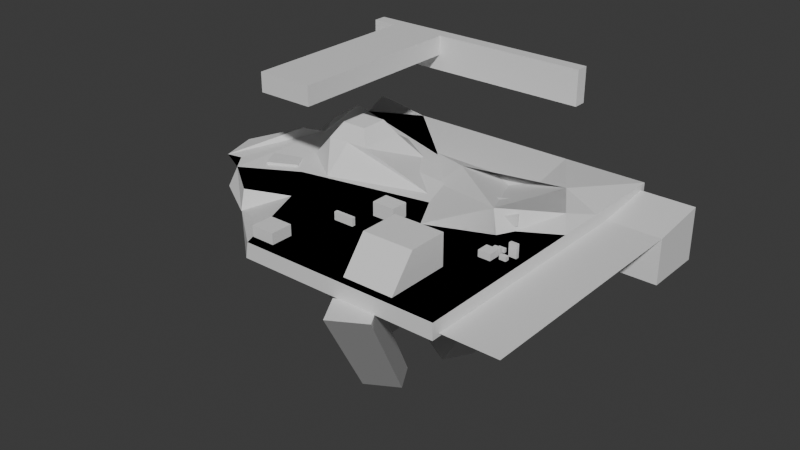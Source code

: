 # Source: Structure1.blend  (saved by Blender 4.5.90; exported with 4.5.12 LTS)
import bpy
from mathutils import Matrix  # noqa: F401  (used for matrix-valued properties, if any)

bpy.ops.wm.read_factory_settings(use_empty=True)
scene = bpy.context.scene
scene.name = 'Scene'

# ---- collections
col_collection = bpy.data.collections.new('Collection'); scene.collection.children.link(col_collection)

# ---- materials (node trees are filled in below, after node groups)
mat_material = bpy.data.materials.new('Material')
mat_material.alpha_threshold = 0.0
mat_material.roughness = 0.5
mat_material.line_color = (0.0, 0.0, 0.0, 1.0)

# ---- material node trees
mat_material.use_nodes = True; mat_material.node_tree.nodes.clear()
_N = mat_material.node_tree.nodes; _L = mat_material.node_tree.links
n0 = _N.new('ShaderNodeOutputMaterial'); n0.name = 'Material Output'; n0.location = (200, 100)
n1 = _N.new('ShaderNodeBsdfPrincipled'); n1.name = 'Principled BSDF'; n1.location = (-200, 100)
n1.inputs[3].default_value = 1.45
_L.new(n1.outputs[0], n0.inputs[0])
n0.is_active_output = True

# ---- world
world_world = bpy.data.worlds.new('World'); scene.world = world_world
world_world.use_nodes = True; world_world.node_tree.nodes.clear()
_N = world_world.node_tree.nodes; _L = world_world.node_tree.links
n0 = _N.new('ShaderNodeOutputWorld'); n0.name = 'World Output'; n0.location = (200, 100)
n1 = _N.new('ShaderNodeBackground'); n1.name = 'Background'; n1.location = (-200, 100)
n1.inputs[0].default_value = (0.05088, 0.05088, 0.05088, 1.0)
_L.new(n1.outputs[0], n0.inputs[0])
n0.is_active_output = True
world_world.color = (0.05088, 0.05088, 0.05088)
world_world.sun_shadow_jitter_overblur = 0.0

# ---- meshes
me_cube = bpy.data.meshes.new('Cube')
me_cube.from_pydata([(1.0, 1.0, 1.0), (1.0, 1.0, -1.0), (1.0, -1.0, 1.0), (1.0, -1.0, -1.0), (-1.0, 0.9792, 2.265), (-0.8573, 0.9169, -1.0), (0.3949, -0.95, 1.0), (0.3949, -0.7952, 4.932), (0.3949, -0.5498, 1.0), (0.3949, -0.5498, 4.932), (0.7099, -0.95, 1.0), (0.7099, -0.7952, 4.932), (0.7099, -0.5498, 1.0), (0.7099, -0.5498, 4.932), (1.0, 0.5742, -6.48), (1.349, 0.5742, -6.48), (1.0, 0.5742, -0.6384), (1.349, 0.5742, -0.6384), (1.0, 0.9614, -6.48), (1.349, 0.9614, -6.48), (1.0, 0.9614, 0.2813), (1.349, 0.9614, 0.2813), (1.211, 0.5742, -3.563), (1.211, -0.5475, -3.563), (0.8574, 0.5742, -3.563), (0.8574, -0.5475, -3.563), (1.349, 0.5742, -0.6384), (1.349, -0.95, -0.6384), (0.8574, 0.5742, -0.6384), (0.8574, -0.95, -0.6384), (-0.8594, 0.7523, 10.17), (-0.8594, 0.7523, 14.58), (-0.8594, 0.8351, 10.17), (-0.8594, 0.8351, 14.58), (0.6458, 0.7523, 10.17), (0.6458, 0.7523, 14.58), (0.6458, 0.8351, 10.17), (0.6458, 0.8351, 14.58), (-0.699, 0.7523, 14.58), (-0.699, 0.7523, 12.16), (-0.699, -0.4076, 14.58), (-0.699, -0.4076, 12.16), (-0.3399, 0.7523, 14.58), (-0.3399, 0.7523, 12.16), (-0.3399, -0.4076, 14.58), (-0.3399, -0.4076, 12.16), (-1.0, -0.4443, -1.0), (-1.0, -0.3695, 1.0), (-0.2408, -1.0, 1.0), (-0.2577, -1.0, -1.0), (-0.7392, -0.5588, 1.0), (-0.4615, -0.4529, 1.0), (-0.6925, -0.6284, -1.0), (-0.6928, -0.6318, -1.0), (-0.7684, 0.06047, 1.0), (-0.7693, 0.3529, 1.0), (0.1462, 0.06047, 1.0), (-0.2117, 0.4565, 1.0), (-0.5704, 0.1181, 6.04), (-0.628, 0.06047, 4.16), (-0.5704, 0.2953, 6.04), (-0.628, 0.3529, 4.16), (-0.4047, 0.1181, 6.04), (-0.3471, 0.06047, 4.16), (-0.4047, 0.2953, 6.04), (-0.3471, 0.3529, 4.16), (-0.4875, 0.6291, 1.0), (-0.4875, -0.1234, 1.0), (-0.4875, 0.2953, 6.04), (-0.4875, 0.3529, 4.16), (-0.4875, 0.1181, 6.04), (-0.4875, 0.06047, 4.16), (-0.3782, -0.6592, 1.0), (0.4601, 1.0, 1.0), (1.0, 0.1385, 1.0), (0.769, 0.004784, 1.0), (0.665, -0.05538, 3.584), (0.3245, -0.2525, 1.0), (1.0, 0.4553, 1.0), (0.7501, 0.5373, 2.139), (0.9107, 0.2811, 1.928), (0.06799, 0.224, 1.0), (0.1387, 0.364, 2.606), (0.3008, 0.6848, -0.1299), (1.0, -0.3223, 1.0), (-0.6594, 1.0, 1.0), (-0.2004, 0.5679, 1.0), (0.7169, -0.09672, 1.0), (-0.4163, 0.4097, -1.0), (-0.4163, 0.4097, -4.804), (-0.4163, 0.7387, -1.0), (-0.4163, 0.7387, -4.804), (-0.7531, 0.4097, -1.0), (-0.7531, 0.4097, -4.804), (-0.7531, 0.7387, -1.0), (-0.7531, 0.7387, -4.804), (-0.1398, -0.32, -1.0), (-0.1398, -0.32, -3.607), (-0.1398, -0.1531, -1.0), (-0.1398, -0.1531, -3.607), (-0.3499, -0.32, -1.0), (-0.3499, -0.32, -3.607), (-0.3499, -0.1531, -1.0), (-0.3499, -0.1531, -3.607), (-0.1853, 0.1791, -20.68), (-0.3931, 0.1791, -20.68), (-1.066, 0.1791, -1.0), (-1.273, 0.1791, -1.0), (-0.1853, -0.05581, -20.68), (-0.3931, -0.05581, -20.68), (-1.066, -0.05581, -1.0), (-1.273, -0.05581, -1.0), (0.0783, -0.7473, -1.0), (0.0783, -0.7473, -2.723), (0.0783, -0.6114, -1.0), (0.0783, -0.6114, -2.723), (-0.1523, -0.7473, -1.0), (-0.1523, -0.7473, -2.723), (-0.1523, -0.6114, -1.0), (-0.1523, -0.6114, -2.723), (0.1629, -0.7872, -1.0), (0.1629, -0.7872, -2.057), (0.1629, -0.7426, -1.0), (0.1629, -0.7426, -2.057), (0.09407, -0.7872, -1.0), (0.09407, -0.7872, -2.057), (0.09407, -0.7426, -1.0), (0.09407, -0.7426, -2.057), (0.04577, -0.7473, -1.866), (0.04577, -0.7818, -1.866), (-0.04734, -0.7473, -1.866), (-0.04734, -0.7818, -1.866), (0.04577, -0.7473, -0.2516), (0.04577, -0.7818, -0.2516), (-0.04734, -0.7473, -0.2516), (-0.04734, -0.7818, -0.2516), (-0.1523, -0.5741, -1.81), (-0.2934, -0.5741, -1.81), (-0.1523, -0.5741, 0.1522), (-0.2934, -0.5741, 0.1522), (-0.1523, -0.7154, -1.81), (-0.2934, -0.7154, -1.81), (-0.1523, -0.7154, 0.1522), (-0.2934, -0.7154, 0.1522), (0.1356, -0.2607, -1.0), (0.1356, -0.2607, -1.733), (0.1356, -0.1521, -1.0), (0.1356, -0.1521, -1.733), (0.02679, -0.2607, -1.0), (0.02679, -0.2607, -1.733), (0.02679, -0.1521, -1.0), (0.02679, -0.1521, -1.733), (0.7512, -0.06658, -1.0), (0.7512, -0.06658, -3.052), (0.7512, 0.2117, -1.0), (0.7512, 0.2117, -3.052), (0.5273, -0.06658, -1.0), (0.5273, -0.06658, -3.052), (0.5273, 0.2117, -1.0), (0.5273, 0.2117, -3.052), (-0.06247, -0.2501, -20.68), (0.04139, -0.43, -20.68), (0.3777, -1.012, -1.0), (0.4816, -1.192, -1.0), (0.141, -0.1326, -20.68), (0.2449, -0.3125, -20.68), (0.5812, -0.895, -1.0), (0.685, -1.075, -1.0), (0.2478, 0.07094, -20.68), (0.3517, 0.2508, -20.68), (0.688, 0.8334, -1.0), (0.7918, 1.013, -1.0), (0.04434, 0.1884, -20.68), (0.1482, 0.3683, -20.68), (0.4845, 0.9508, -1.0), (0.5884, 1.131, -1.0), (-1.0, 0.8195, -1.0), (-1.169, 0.6039, -1.0), (-1.144, 0.447, -1.0), (-1.254, 0.3756, -1.0), (-1.358, 0.09728, -1.0), (-1.334, -0.08326, -1.0), (-1.0, -0.2638, -1.0), (-1.184, -0.2759, 1.0), (-1.26, -0.02714, 1.0), (-1.0, 0.2038, 2.473), (-0.9167, 0.3152, 1.727), (-1.0, 0.4864, 2.051), (-1.0, 0.7173, 2.473), (-1.0, 0.8288, 1.0), (-0.7885, -0.01074, -1.73), (-0.711, -0.1503, -1.608), (-0.958, -0.1047, -1.648), (-0.8804, -0.2443, -1.525), (-0.7885, -0.004308, 1.2), (-0.711, -0.1438, 1.322), (-0.958, -0.0983, 1.282), (-0.8804, -0.2378, 1.405), (-0.2619, -0.9373, 1.0), (-0.2619, -0.9373, 2.369), (-0.2619, -0.8002, 1.0), (-0.2619, -0.8002, 2.369), (-0.1149, -0.9373, 1.0), (-0.1149, -0.9373, 2.369), (-0.1149, -0.8002, 1.0), (-0.1149, -0.8002, 2.369), (-0.06551, -0.5154, 1.0), (-0.06551, -0.5154, 2.021), (-0.06551, -0.4928, 1.0), (-0.06551, -0.4928, 2.021), (0.06476, -0.5154, 1.0), (0.06476, -0.5154, 2.021), (0.06476, -0.4928, 1.0), (0.06476, -0.4928, 2.021), (0.06375, -0.3425, 1.0), (0.06375, -0.3425, 2.728), (0.06375, -0.2344, 1.0), (0.06375, -0.2344, 2.728), (0.2082, -0.3425, 1.0), (0.2082, -0.3425, 2.728), (0.2082, -0.2344, 1.0), (0.2082, -0.2344, 2.728), (0.5413, -0.1109, 1.57), (0.7769, 0.01594, 1.529), (0.5417, -0.1109, 2.698), (0.7774, 0.01594, 2.657), (0.4392, 0.07861, 1.588), (0.6749, 0.2055, 1.547), (0.4397, 0.07861, 2.716), (0.6754, 0.2055, 2.675), (0.7832, -0.353, 1.0), (0.7832, -0.353, 1.817), (0.7832, -0.2789, 1.0), (0.7832, -0.2789, 1.817), (0.8607, -0.353, 1.0), (0.8607, -0.353, 1.817), (0.8607, -0.2789, 1.0), (0.8607, -0.2789, 1.817), (0.823, -0.2362, 1.0), (0.823, -0.2362, 1.468), (0.823, -0.2183, 1.0), (0.823, -0.2183, 1.468), (0.8671, -0.2362, 1.0), (0.8671, -0.2362, 1.468), (0.8671, -0.2183, 1.0), (0.8671, -0.2183, 1.468), (0.8147, -0.2669, 1.0), (0.8147, -0.2669, 1.715), (0.8147, -0.2466, 1.0), (0.8147, -0.2466, 1.715), (0.859, -0.2669, 1.0), (0.859, -0.2669, 1.715), (0.859, -0.2466, 1.0), (0.859, -0.2466, 1.715), (0.8832, -0.3076, 1.0), (0.8832, -0.3076, 1.496), (0.8832, -0.2813, 1.0), (0.8832, -0.2813, 1.496), (0.9254, -0.3076, 1.0), (0.9254, -0.3076, 1.496), (0.9254, -0.2813, 1.0), (0.9254, -0.2813, 1.496), (0.9011, -0.2499, 1.0), (0.9011, -0.2499, 2.628), (0.9011, -0.2286, 1.0), (0.9011, -0.2286, 2.628), (0.9503, -0.2499, 1.0), (0.9503, -0.2499, 2.628), (0.9503, -0.2286, 1.0), (0.9503, -0.2286, 2.628), (-0.5691, -0.4103, -1.0), (-0.5691, -0.4103, -1.492), (-0.5691, -0.3253, -1.0), (-0.5691, -0.3253, -1.492), (-0.7005, -0.4103, -1.0), (-0.7005, -0.4103, -1.492), (-0.7005, -0.3253, -1.0), (-0.7005, -0.3253, -1.492), (-0.1445, 0.3489, -1.0), (-0.1445, 0.3489, -2.253), (-0.1445, 0.368, -1.0), (-0.1445, 0.368, -2.253), (-0.1926, 0.3489, -1.0), (-0.1926, 0.3489, -2.253), (-0.1926, 0.368, -1.0), (-0.1926, 0.368, -2.253), (0.04459, 0.4103, -1.0), (0.04459, 0.4103, -4.431), (0.04459, 0.4789, -1.0), (0.04459, 0.4789, -4.431), (0.02929, 0.4103, -1.0), (0.02929, 0.4103, -4.431), (0.02929, 0.4789, -1.0), (0.02929, 0.4789, -4.431), (0.3153, 0.4532, -1.0), (0.3153, 0.4532, -1.865), (0.3153, 0.5352, -1.0), (0.3153, 0.5352, -1.865), (0.2219, 0.4532, -1.0), (0.2219, 0.4532, -1.865), (0.2219, 0.5352, -1.0), (0.2219, 0.5352, -1.865), (0.007588, 0.5716, -1.0), (0.007588, 0.5716, -2.5), (0.007588, 0.6267, -1.0), (0.007588, 0.6267, -2.5), (-0.005484, 0.5716, -1.0), (-0.005484, 0.5716, -2.5), (-0.005484, 0.6267, -1.0), (-0.005484, 0.6267, -2.5), (-0.1982, 0.6155, -1.0), (-0.1982, 0.6155, -2.888), (-0.1982, 0.7115, -1.0), (-0.1982, 0.7115, -2.888), (-0.3037, 0.6155, -1.0), (-0.3037, 0.6155, -2.888), (-0.3037, 0.7115, -1.0), (-0.3037, 0.7115, -2.888)], [], [(0, 73, 79, 78), (3, 2, 48, 49), (52, 51, 50, 53), (5, 1, 3, 49, 52, 53, 46, 182, 181, 180, 179, 178, 177, 176), (1, 0, 78, 74, 84, 2, 3), (5, 4, 85, 73, 0, 1), (6, 7, 9, 8), (8, 9, 13, 12), (12, 13, 11, 10), (10, 11, 7, 6), (8, 12, 10, 6), (13, 9, 7, 11), (14, 15, 17, 16), (16, 17, 21, 20), (20, 21, 19, 18), (18, 19, 15, 14), (16, 20, 18, 14), (21, 17, 15, 19), (22, 23, 25, 24), (24, 25, 29, 28), (28, 29, 27, 26), (26, 27, 23, 22), (24, 28, 26, 22), (29, 25, 23, 27), (30, 31, 33, 32), (32, 33, 37, 36), (36, 37, 35, 34), (34, 35, 31, 30), (32, 36, 34, 30), (37, 33, 31, 35), (38, 39, 41, 40), (40, 41, 45, 44), (44, 45, 43, 42), (42, 43, 39, 38), (40, 44, 42, 38), (45, 41, 39, 43), (52, 49, 48), (53, 50, 47, 46), (189, 4, 5), (48, 72, 51, 52), (66, 57, 56, 67), (58, 60, 61, 59), (68, 64, 65, 69), (64, 62, 63, 65), (70, 58, 59, 71), (67, 71, 59, 54), (54, 59, 61, 55), (68, 60, 58, 70), (66, 69, 65, 57), (57, 65, 63, 56), (55, 61, 69, 66), (64, 68, 70, 62), (56, 63, 71, 67), (62, 70, 71, 63), (60, 68, 69, 61), (55, 66, 67, 54), (74, 75, 87, 84), (72, 77, 81), (72, 81, 86, 85, 4, 189, 188, 187, 186, 185, 184, 183, 47, 50, 51), (81, 77, 76, 82), (82, 76, 75, 80, 79, 83), (83, 79, 73), (80, 75, 74), (85, 83, 73), (83, 85, 86, 82), (82, 86, 81), (84, 87, 76, 77, 72, 48, 2), (76, 87, 75), (78, 80, 74), (80, 78, 79), (88, 89, 91, 90), (90, 91, 95, 94), (94, 95, 93, 92), (92, 93, 89, 88), (90, 94, 92, 88), (95, 91, 89, 93), (96, 97, 99, 98), (98, 99, 103, 102), (102, 103, 101, 100), (100, 101, 97, 96), (98, 102, 100, 96), (103, 99, 97, 101), (105, 104, 108, 109), (106, 107, 111, 110), (111, 109, 108, 110), (107, 105, 109, 111), (110, 108, 104, 106), (106, 104, 105, 107), (112, 113, 115, 114), (114, 115, 119, 118), (118, 119, 117, 116), (116, 117, 113, 112), (114, 118, 116, 112), (119, 115, 113, 117), (120, 121, 123, 122), (122, 123, 127, 126), (126, 127, 125, 124), (124, 125, 121, 120), (122, 126, 124, 120), (127, 123, 121, 125), (128, 129, 131, 130), (130, 131, 135, 134), (134, 135, 133, 132), (132, 133, 129, 128), (130, 134, 132, 128), (135, 131, 129, 133), (136, 137, 139, 138), (138, 139, 143, 142), (142, 143, 141, 140), (140, 141, 137, 136), (138, 142, 140, 136), (143, 139, 137, 141), (144, 145, 147, 146), (146, 147, 151, 150), (150, 151, 149, 148), (148, 149, 145, 144), (146, 150, 148, 144), (151, 147, 145, 149), (152, 153, 155, 154), (154, 155, 159, 158), (158, 159, 157, 156), (156, 157, 153, 152), (154, 158, 156, 152), (159, 155, 153, 157), (161, 160, 164, 165), (162, 163, 167, 166), (167, 165, 164, 166), (163, 161, 165, 167), (166, 164, 160, 162), (162, 160, 161, 163), (169, 168, 172, 173), (170, 171, 175, 174), (175, 173, 172, 174), (171, 169, 173, 175), (174, 172, 168, 170), (170, 168, 169, 171), (176, 188, 189), (177, 188, 176), (177, 187, 188), (178, 187, 177), (178, 186, 187), (179, 186, 178), (179, 185, 186), (180, 185, 179), (180, 184, 185), (181, 184, 180), (181, 183, 184), (182, 183, 181), (47, 183, 182), (46, 47, 182), (176, 189, 5), (190, 191, 193, 192), (192, 193, 197, 196), (196, 197, 195, 194), (194, 195, 191, 190), (192, 196, 194, 190), (197, 193, 191, 195), (198, 199, 201, 200), (200, 201, 205, 204), (204, 205, 203, 202), (202, 203, 199, 198), (200, 204, 202, 198), (205, 201, 199, 203), (206, 207, 209, 208), (208, 209, 213, 212), (212, 213, 211, 210), (210, 211, 207, 206), (208, 212, 210, 206), (213, 209, 207, 211), (214, 215, 217, 216), (216, 217, 221, 220), (220, 221, 219, 218), (218, 219, 215, 214), (216, 220, 218, 214), (221, 217, 215, 219), (222, 223, 225, 224), (224, 225, 229, 228), (228, 229, 227, 226), (226, 227, 223, 222), (224, 228, 226, 222), (229, 225, 223, 227), (230, 231, 233, 232), (232, 233, 237, 236), (236, 237, 235, 234), (234, 235, 231, 230), (232, 236, 234, 230), (237, 233, 231, 235), (238, 239, 241, 240), (240, 241, 245, 244), (244, 245, 243, 242), (242, 243, 239, 238), (240, 244, 242, 238), (245, 241, 239, 243), (246, 247, 249, 248), (248, 249, 253, 252), (252, 253, 251, 250), (250, 251, 247, 246), (248, 252, 250, 246), (253, 249, 247, 251), (254, 255, 257, 256), (256, 257, 261, 260), (260, 261, 259, 258), (258, 259, 255, 254), (256, 260, 258, 254), (261, 257, 255, 259), (262, 263, 265, 264), (264, 265, 269, 268), (268, 269, 267, 266), (266, 267, 263, 262), (264, 268, 266, 262), (269, 265, 263, 267), (270, 271, 273, 272), (272, 273, 277, 276), (276, 277, 275, 274), (274, 275, 271, 270), (272, 276, 274, 270), (277, 273, 271, 275), (278, 279, 281, 280), (280, 281, 285, 284), (284, 285, 283, 282), (282, 283, 279, 278), (280, 284, 282, 278), (285, 281, 279, 283), (286, 287, 289, 288), (288, 289, 293, 292), (292, 293, 291, 290), (290, 291, 287, 286), (288, 292, 290, 286), (293, 289, 287, 291), (294, 295, 297, 296), (296, 297, 301, 300), (300, 301, 299, 298), (298, 299, 295, 294), (296, 300, 298, 294), (301, 297, 295, 299), (302, 303, 305, 304), (304, 305, 309, 308), (308, 309, 307, 306), (306, 307, 303, 302), (304, 308, 306, 302), (309, 305, 303, 307), (310, 311, 313, 312), (312, 313, 317, 316), (316, 317, 315, 314), (314, 315, 311, 310), (312, 316, 314, 310), (317, 313, 311, 315), (87, 76, 77), (82, 83, 75, 80, 76, 79), (74, 84, 2, 48, 72, 51, 50, 47, 183, 184, 185, 186, 187, 188, 189, 4, 85, 73, 0, 78)])
_uv = me_cube.uv_layers.new(name='UVMap')
_uv.uv.foreach_set('vector', [0.625, 0.5, 0.6925, 0.5, 0.6562, 0.5578, 0.625, 0.5681, 0.375, 0.75, 0.625, 0.75, 0.625, 0.9051, 0.375, 0.9072, 0.1701, 0.7309, 0.8077, 0.6816, 0.832, 0.7015, 0.1634, 0.704, 0.125, 0.5, 0.375, 0.5, 0.375, 0.75, 0.2178, 0.75, 0.1701, 0.7309, 0.1634, 0.704, 0.125, 0.6805, 0.125, 0.658, 0.125, 0.6354, 0.125, 0.6128, 0.125, 0.5903, 0.125, 0.5677, 0.125, 0.5451, 0.125, 0.5226, 0.375, 0.5, 0.625, 0.5, 0.625, 0.5681, 0.625, 0.6077, 0.625, 0.6653, 0.625, 0.75, 0.375, 0.75, 0.375, 0.25, 0.625, 0.25, 0.625, 0.2926, 0.625, 0.4325, 0.625, 0.5, 0.375, 0.5, 0.375, 0.0, 0.625, 0.0, 0.625, 0.25, 0.375, 0.25, 0.375, 0.25, 0.625, 0.25, 0.625, 0.5, 0.375, 0.5, 0.375, 0.5, 0.625, 0.5, 0.625, 0.75, 0.375, 0.75, 0.375, 0.75, 0.625, 0.75, 0.625, 1.0, 0.375, 1.0, 0.125, 0.5, 0.375, 0.5, 0.375, 0.75, 0.125, 0.75, 0.625, 0.5, 0.875, 0.5, 0.875, 0.75, 0.625, 0.75, 0.375, 0.0, 0.625, 0.0, 0.625, 0.25, 0.375, 0.25, 0.375, 0.25, 0.625, 0.25, 0.625, 0.5, 0.375, 0.5, 0.375, 0.5, 0.625, 0.5, 0.625, 0.75, 0.375, 0.75, 0.375, 0.75, 0.625, 0.75, 0.625, 1.0, 0.375, 1.0, 0.125, 0.5, 0.375, 0.5, 0.375, 0.75, 0.125, 0.75, 0.625, 0.5, 0.875, 0.5, 0.875, 0.75, 0.625, 0.75, 0.375, 0.0, 0.625, 0.0, 0.625, 0.25, 0.375, 0.25, 0.375, 0.25, 0.625, 0.25, 0.625, 0.5, 0.375, 0.5, 0.375, 0.5, 0.625, 0.5, 0.625, 0.75, 0.375, 0.75, 0.375, 0.75, 0.625, 0.75, 0.625, 1.0, 0.375, 1.0, 0.125, 0.5, 0.375, 0.5, 0.375, 0.75, 0.125, 0.75, 0.625, 0.5, 0.875, 0.5, 0.875, 0.75, 0.625, 0.75, 0.375, 0.0, 0.625, 0.0, 0.625, 0.25, 0.375, 0.25, 0.375, 0.25, 0.625, 0.25, 0.625, 0.5, 0.375, 0.5, 0.375, 0.5, 0.625, 0.5, 0.625, 0.75, 0.375, 0.75, 0.375, 0.75, 0.625, 0.75, 0.625, 1.0, 0.375, 1.0, 0.125, 0.5, 0.375, 0.5, 0.375, 0.75, 0.125, 0.75, 0.625, 0.5, 0.875, 0.5, 0.875, 0.75, 0.625, 0.75, 0.375, 0.0, 0.625, 0.0, 0.625, 0.25, 0.375, 0.25, 0.375, 0.25, 0.625, 0.25, 0.625, 0.5, 0.375, 0.5, 0.375, 0.5, 0.625, 0.5, 0.625, 0.75, 0.375, 0.75, 0.375, 0.75, 0.625, 0.75, 0.625, 1.0, 0.375, 1.0, 0.125, 0.5, 0.375, 0.5, 0.375, 0.75, 0.125, 0.75, 0.625, 0.5, 0.875, 0.5, 0.875, 0.75, 0.625, 0.75, 0.1701, 0.7309, 0.2178, 0.75, 0.7801, 0.75, 0.1634, 0.704, 0.832, 0.7015, 0.875, 0.6712, 0.375, 0.06946, 0.625, 0.2286, 0.625, 0.25, 0.375, 0.25, 0.7801, 0.75, 0.7973, 0.7074, 0.8077, 0.6816, 0.1701, 0.7309, 0.25, 0.5, 0.375, 0.5, 0.375, 0.75, 0.25, 0.75, 0.8237, 0.7008, 0.8237, 0.5492, 0.875, 0.5, 0.875, 0.75, 0.75, 0.5492, 0.6763, 0.5492, 0.6206, 0.5, 0.7478, 0.5, 0.6763, 0.5492, 0.6763, 0.7008, 0.6206, 0.75, 0.6206, 0.5, 0.75, 0.7008, 0.8237, 0.7008, 0.875, 0.75, 0.7478, 0.75, 0.375, 0.875, 0.6205, 0.875, 0.6205, 1.0, 0.375, 1.0, 0.375, 0.0, 0.6205, 0.0, 0.6205, 0.25, 0.375, 0.25, 0.75, 0.5492, 0.8237, 0.5492, 0.8237, 0.7008, 0.75, 0.7008, 0.375, 0.375, 0.6205, 0.375, 0.6206, 0.5, 0.375, 0.5, 0.375, 0.5, 0.6206, 0.5, 0.6206, 0.75, 0.375, 0.75, 0.375, 0.25, 0.6205, 0.25, 0.6205, 0.375, 0.375, 0.375, 0.6763, 0.5492, 0.75, 0.5492, 0.75, 0.7008, 0.6763, 0.7008, 0.375, 0.75, 0.6206, 0.75, 0.6205, 0.875, 0.375, 0.875, 0.6763, 0.7008, 0.75, 0.7008, 0.7478, 0.75, 0.6206, 0.75, 0.8237, 0.5492, 0.75, 0.5492, 0.7478, 0.5, 0.875, 0.5, 0.125, 0.5, 0.25, 0.5, 0.25, 0.75, 0.125, 0.75, 0.625, 0.6077, 0.6539, 0.6244, 0.6604, 0.6371, 0.625, 0.6653, 0.7973, 0.7074, 0.7094, 0.6566, 0.7415, 0.597, 0.7973, 0.7074, 0.7415, 0.597, 0.7645, 0.5541, 0.8324, 0.5, 0.875, 0.5, 0.875, 0.5214, 0.875, 0.5428, 0.875, 0.5642, 0.875, 0.5856, 0.875, 0.607, 0.875, 0.6284, 0.875, 0.6498, 0.875, 0.6712, 0.832, 0.7015, 0.8077, 0.6816, 0.7415, 0.597, 0.7094, 0.6566, 0.6669, 0.6319, 0.7327, 0.5795, 0.7327, 0.5795, 0.6669, 0.6319, 0.6539, 0.6244, 0.6362, 0.5899, 0.6562, 0.5578, 0.7124, 0.5394, 0.7124, 0.5394, 0.6562, 0.5578, 0.6925, 0.5, 0.6362, 0.5899, 0.6539, 0.6244, 0.625, 0.6077, 0.8324, 0.5, 0.7124, 0.5394, 0.6925, 0.5, 0.7124, 0.5394, 0.8324, 0.5, 0.7645, 0.5541, 0.7327, 0.5795, 0.7327, 0.5795, 0.7645, 0.5541, 0.7415, 0.597, 0.625, 0.6653, 0.6604, 0.6371, 0.6669, 0.6319, 0.7094, 0.6566, 0.7973, 0.7074, 0.7801, 0.75, 0.625, 0.75, 0.6669, 0.6319, 0.6604, 0.6371, 0.6539, 0.6244, 0.625, 0.5681, 0.6362, 0.5899, 0.625, 0.6077, 0.6362, 0.5899, 0.625, 0.5681, 0.6562, 0.5578, 0.375, 0.0, 0.625, 0.0, 0.625, 0.25, 0.375, 0.25, 0.375, 0.25, 0.625, 0.25, 0.625, 0.5, 0.375, 0.5, 0.375, 0.5, 0.625, 0.5, 0.625, 0.75, 0.375, 0.75, 0.375, 0.75, 0.625, 0.75, 0.625, 1.0, 0.375, 1.0, 0.125, 0.5, 0.375, 0.5, 0.375, 0.75, 0.125, 0.75, 0.625, 0.5, 0.875, 0.5, 0.875, 0.75, 0.625, 0.75, 0.375, 0.0, 0.625, 0.0, 0.625, 0.25, 0.375, 0.25, 0.375, 0.25, 0.625, 0.25, 0.625, 0.5, 0.375, 0.5, 0.375, 0.5, 0.625, 0.5, 0.625, 0.75, 0.375, 0.75, 0.375, 0.75, 0.625, 0.75, 0.625, 1.0, 0.375, 1.0, 0.125, 0.5, 0.375, 0.5, 0.375, 0.75, 0.125, 0.75, 0.625, 0.5, 0.875, 0.5, 0.875, 0.75, 0.625, 0.75, 0.375, 0.0, 0.625, 0.0, 0.625, 0.25, 0.375, 0.25, 0.375, 0.25, 0.625, 0.25, 0.625, 0.5, 0.375, 0.5, 0.375, 0.5, 0.625, 0.5, 0.625, 0.75, 0.375, 0.75, 0.375, 0.75, 0.625, 0.75, 0.625, 1.0, 0.375, 1.0, 0.125, 0.5, 0.375, 0.5, 0.375, 0.75, 0.125, 0.75, 0.625, 0.5, 0.875, 0.5, 0.875, 0.75, 0.625, 0.75, 0.375, 0.0, 0.625, 0.0, 0.625, 0.25, 0.375, 0.25, 0.375, 0.25, 0.625, 0.25, 0.625, 0.5, 0.375, 0.5, 0.375, 0.5, 0.625, 0.5, 0.625, 0.75, 0.375, 0.75, 0.375, 0.75, 0.625, 0.75, 0.625, 1.0, 0.375, 1.0, 0.125, 0.5, 0.375, 0.5, 0.375, 0.75, 0.125, 0.75, 0.625, 0.5, 0.875, 0.5, 0.875, 0.75, 0.625, 0.75, 0.375, 0.0, 0.625, 0.0, 0.625, 0.25, 0.375, 0.25, 0.375, 0.25, 0.625, 0.25, 0.625, 0.5, 0.375, 0.5, 0.375, 0.5, 0.625, 0.5, 0.625, 0.75, 0.375, 0.75, 0.375, 0.75, 0.625, 0.75, 0.625, 1.0, 0.375, 1.0, 0.125, 0.5, 0.375, 0.5, 0.375, 0.75, 0.125, 0.75, 0.625, 0.5, 0.875, 0.5, 0.875, 0.75, 0.625, 0.75, 0.375, 0.0, 0.625, 0.0, 0.625, 0.25, 0.375, 0.25, 0.375, 0.25, 0.625, 0.25, 0.625, 0.5, 0.375, 0.5, 0.375, 0.5, 0.625, 0.5, 0.625, 0.75, 0.375, 0.75, 0.375, 0.75, 0.625, 0.75, 0.625, 1.0, 0.375, 1.0, 0.125, 0.5, 0.375, 0.5, 0.375, 0.75, 0.125, 0.75, 0.625, 0.5, 0.875, 0.5, 0.875, 0.75, 0.625, 0.75, 0.375, 0.0, 0.625, 0.0, 0.625, 0.25, 0.375, 0.25, 0.375, 0.25, 0.625, 0.25, 0.625, 0.5, 0.375, 0.5, 0.375, 0.5, 0.625, 0.5, 0.625, 0.75, 0.375, 0.75, 0.375, 0.75, 0.625, 0.75, 0.625, 1.0, 0.375, 1.0, 0.125, 0.5, 0.375, 0.5, 0.375, 0.75, 0.125, 0.75, 0.625, 0.5, 0.875, 0.5, 0.875, 0.75, 0.625, 0.75, 0.375, 0.0, 0.625, 0.0, 0.625, 0.25, 0.375, 0.25, 0.375, 0.25, 0.625, 0.25, 0.625, 0.5, 0.375, 0.5, 0.375, 0.5, 0.625, 0.5, 0.625, 0.75, 0.375, 0.75, 0.375, 0.75, 0.625, 0.75, 0.625, 1.0, 0.375, 1.0, 0.125, 0.5, 0.375, 0.5, 0.375, 0.75, 0.125, 0.75, 0.625, 0.5, 0.875, 0.5, 0.875, 0.75, 0.625, 0.75, 0.375, 0.0, 0.625, 0.0, 0.625, 0.25, 0.375, 0.25, 0.375, 0.25, 0.625, 0.25, 0.625, 0.5, 0.375, 0.5, 0.375, 0.5, 0.625, 0.5, 0.625, 0.75, 0.375, 0.75, 0.375, 0.75, 0.625, 0.75, 0.625, 1.0, 0.375, 1.0, 0.125, 0.5, 0.375, 0.5, 0.375, 0.75, 0.125, 0.75, 0.625, 0.5, 0.875, 0.5, 0.875, 0.75, 0.625, 0.75, 0.375, 0.0, 0.625, 0.0, 0.625, 0.25, 0.375, 0.25, 0.375, 0.25, 0.625, 0.25, 0.625, 0.5, 0.375, 0.5, 0.375, 0.5, 0.625, 0.5, 0.625, 0.75, 0.375, 0.75, 0.375, 0.75, 0.625, 0.75, 0.625, 1.0, 0.375, 1.0, 0.125, 0.5, 0.375, 0.5, 0.375, 0.75, 0.125, 0.75, 0.625, 0.5, 0.875, 0.5, 0.875, 0.75, 0.625, 0.75, 0.375, 0.0, 0.625, 0.0, 0.625, 0.25, 0.375, 0.25, 0.375, 0.25, 0.625, 0.25, 0.625, 0.5, 0.375, 0.5, 0.375, 0.5, 0.625, 0.5, 0.625, 0.75, 0.375, 0.75, 0.375, 0.75, 0.625, 0.75, 0.625, 1.0, 0.375, 1.0, 0.125, 0.5, 0.375, 0.5, 0.375, 0.75, 0.125, 0.75, 0.625, 0.5, 0.875, 0.5, 0.875, 0.75, 0.625, 0.75, 0.375, 0.2274, 0.625, 0.2072, 0.625, 0.2286, 0.375, 0.2049, 0.625, 0.2072, 0.375, 0.2274, 0.375, 0.2049, 0.625, 0.1858, 0.625, 0.2072, 0.375, 0.1823, 0.625, 0.1858, 0.375, 0.2049, 0.375, 0.1823, 0.625, 0.1644, 0.625, 0.1858, 0.375, 0.1597, 0.625, 0.1644, 0.375, 0.1823, 0.375, 0.1597, 0.625, 0.143, 0.625, 0.1644, 0.375, 0.1372, 0.625, 0.143, 0.375, 0.1597, 0.375, 0.1372, 0.625, 0.1216, 0.625, 0.143, 0.375, 0.1146, 0.625, 0.1216, 0.375, 0.1372, 0.375, 0.1146, 0.625, 0.1002, 0.625, 0.1216, 0.375, 0.09202, 0.625, 0.1002, 0.375, 0.1146, 0.625, 0.07881, 0.625, 0.1002, 0.375, 0.09202, 0.375, 0.06946, 0.625, 0.07881, 0.375, 0.09202, 0.375, 0.2274, 0.625, 0.2286, 0.375, 0.25, 0.375, 0.0, 0.625, 0.0, 0.625, 0.25, 0.375, 0.25, 0.375, 0.25, 0.625, 0.25, 0.625, 0.5, 0.375, 0.5, 0.375, 0.5, 0.625, 0.5, 0.625, 0.75, 0.375, 0.75, 0.375, 0.75, 0.625, 0.75, 0.625, 1.0, 0.375, 1.0, 0.125, 0.5, 0.375, 0.5, 0.375, 0.75, 0.125, 0.75, 0.625, 0.5, 0.875, 0.5, 0.875, 0.75, 0.625, 0.75, 0.375, 0.0, 0.625, 0.0, 0.625, 0.25, 0.375, 0.25, 0.375, 0.25, 0.625, 0.25, 0.625, 0.5, 0.375, 0.5, 0.375, 0.5, 0.625, 0.5, 0.625, 0.75, 0.375, 0.75, 0.375, 0.75, 0.625, 0.75, 0.625, 1.0, 0.375, 1.0, 0.125, 0.5, 0.375, 0.5, 0.375, 0.75, 0.125, 0.75, 0.625, 0.5, 0.875, 0.5, 0.875, 0.75, 0.625, 0.75, 0.375, 0.0, 0.625, 0.0, 0.625, 0.25, 0.375, 0.25, 0.375, 0.25, 0.625, 0.25, 0.625, 0.5, 0.375, 0.5, 0.375, 0.5, 0.625, 0.5, 0.625, 0.75, 0.375, 0.75, 0.375, 0.75, 0.625, 0.75, 0.625, 1.0, 0.375, 1.0, 0.125, 0.5, 0.375, 0.5, 0.375, 0.75, 0.125, 0.75, 0.625, 0.5, 0.875, 0.5, 0.875, 0.75, 0.625, 0.75, 0.375, 0.0, 0.625, 0.0, 0.625, 0.25, 0.375, 0.25, 0.375, 0.25, 0.625, 0.25, 0.625, 0.5, 0.375, 0.5, 0.375, 0.5, 0.625, 0.5, 0.625, 0.75, 0.375, 0.75, 0.375, 0.75, 0.625, 0.75, 0.625, 1.0, 0.375, 1.0, 0.125, 0.5, 0.375, 0.5, 0.375, 0.75, 0.125, 0.75, 0.625, 0.5, 0.875, 0.5, 0.875, 0.75, 0.625, 0.75, 0.375, 0.0, 0.625, 0.0, 0.625, 0.25, 0.375, 0.25, 0.375, 0.25, 0.625, 0.25, 0.625, 0.5, 0.375, 0.5, 0.375, 0.5, 0.625, 0.5, 0.625, 0.75, 0.375, 0.75, 0.375, 0.75, 0.625, 0.75, 0.625, 1.0, 0.375, 1.0, 0.125, 0.5, 0.375, 0.5, 0.375, 0.75, 0.125, 0.75, 0.625, 0.5, 0.875, 0.5, 0.875, 0.75, 0.625, 0.75, 0.375, 0.0, 0.625, 0.0, 0.625, 0.25, 0.375, 0.25, 0.375, 0.25, 0.625, 0.25, 0.625, 0.5, 0.375, 0.5, 0.375, 0.5, 0.625, 0.5, 0.625, 0.75, 0.375, 0.75, 0.375, 0.75, 0.625, 0.75, 0.625, 1.0, 0.375, 1.0, 0.125, 0.5, 0.375, 0.5, 0.375, 0.75, 0.125, 0.75, 0.625, 0.5, 0.875, 0.5, 0.875, 0.75, 0.625, 0.75, 0.375, 0.0, 0.625, 0.0, 0.625, 0.25, 0.375, 0.25, 0.375, 0.25, 0.625, 0.25, 0.625, 0.5, 0.375, 0.5, 0.375, 0.5, 0.625, 0.5, 0.625, 0.75, 0.375, 0.75, 0.375, 0.75, 0.625, 0.75, 0.625, 1.0, 0.375, 1.0, 0.125, 0.5, 0.375, 0.5, 0.375, 0.75, 0.125, 0.75, 0.625, 0.5, 0.875, 0.5, 0.875, 0.75, 0.625, 0.75, 0.375, 0.0, 0.625, 0.0, 0.625, 0.25, 0.375, 0.25, 0.375, 0.25, 0.625, 0.25, 0.625, 0.5, 0.375, 0.5, 0.375, 0.5, 0.625, 0.5, 0.625, 0.75, 0.375, 0.75, 0.375, 0.75, 0.625, 0.75, 0.625, 1.0, 0.375, 1.0, 0.125, 0.5, 0.375, 0.5, 0.375, 0.75, 0.125, 0.75, 0.625, 0.5, 0.875, 0.5, 0.875, 0.75, 0.625, 0.75, 0.375, 0.0, 0.625, 0.0, 0.625, 0.25, 0.375, 0.25, 0.375, 0.25, 0.625, 0.25, 0.625, 0.5, 0.375, 0.5, 0.375, 0.5, 0.625, 0.5, 0.625, 0.75, 0.375, 0.75, 0.375, 0.75, 0.625, 0.75, 0.625, 1.0, 0.375, 1.0, 0.125, 0.5, 0.375, 0.5, 0.375, 0.75, 0.125, 0.75, 0.625, 0.5, 0.875, 0.5, 0.875, 0.75, 0.625, 0.75, 0.375, 0.0, 0.625, 0.0, 0.625, 0.25, 0.375, 0.25, 0.375, 0.25, 0.625, 0.25, 0.625, 0.5, 0.375, 0.5, 0.375, 0.5, 0.625, 0.5, 0.625, 0.75, 0.375, 0.75, 0.375, 0.75, 0.625, 0.75, 0.625, 1.0, 0.375, 1.0, 0.125, 0.5, 0.375, 0.5, 0.375, 0.75, 0.125, 0.75, 0.625, 0.5, 0.875, 0.5, 0.875, 0.75, 0.625, 0.75, 0.375, 0.0, 0.625, 0.0, 0.625, 0.25, 0.375, 0.25, 0.375, 0.25, 0.625, 0.25, 0.625, 0.5, 0.375, 0.5, 0.375, 0.5, 0.625, 0.5, 0.625, 0.75, 0.375, 0.75, 0.375, 0.75, 0.625, 0.75, 0.625, 1.0, 0.375, 1.0, 0.125, 0.5, 0.375, 0.5, 0.375, 0.75, 0.125, 0.75, 0.625, 0.5, 0.875, 0.5, 0.875, 0.75, 0.625, 0.75, 0.375, 0.0, 0.625, 0.0, 0.625, 0.25, 0.375, 0.25, 0.375, 0.25, 0.625, 0.25, 0.625, 0.5, 0.375, 0.5, 0.375, 0.5, 0.625, 0.5, 0.625, 0.75, 0.375, 0.75, 0.375, 0.75, 0.625, 0.75, 0.625, 1.0, 0.375, 1.0, 0.125, 0.5, 0.375, 0.5, 0.375, 0.75, 0.125, 0.75, 0.625, 0.5, 0.875, 0.5, 0.875, 0.75, 0.625, 0.75, 0.375, 0.0, 0.625, 0.0, 0.625, 0.25, 0.375, 0.25, 0.375, 0.25, 0.625, 0.25, 0.625, 0.5, 0.375, 0.5, 0.375, 0.5, 0.625, 0.5, 0.625, 0.75, 0.375, 0.75, 0.375, 0.75, 0.625, 0.75, 0.625, 1.0, 0.375, 1.0, 0.125, 0.5, 0.375, 0.5, 0.375, 0.75, 0.125, 0.75, 0.625, 0.5, 0.875, 0.5, 0.875, 0.75, 0.625, 0.75, 0.375, 0.0, 0.625, 0.0, 0.625, 0.25, 0.375, 0.25, 0.375, 0.25, 0.625, 0.25, 0.625, 0.5, 0.375, 0.5, 0.375, 0.5, 0.625, 0.5, 0.625, 0.75, 0.375, 0.75, 0.375, 0.75, 0.625, 0.75, 0.625, 1.0, 0.375, 1.0, 0.125, 0.5, 0.375, 0.5, 0.375, 0.75, 0.125, 0.75, 0.625, 0.5, 0.875, 0.5, 0.875, 0.75, 0.625, 0.75, 0.375, 0.0, 0.625, 0.0, 0.625, 0.25, 0.375, 0.25, 0.375, 0.25, 0.625, 0.25, 0.625, 0.5, 0.375, 0.5, 0.375, 0.5, 0.625, 0.5, 0.625, 0.75, 0.375, 0.75, 0.375, 0.75, 0.625, 0.75, 0.625, 1.0, 0.375, 1.0, 0.125, 0.5, 0.375, 0.5, 0.375, 0.75, 0.125, 0.75, 0.625, 0.5, 0.875, 0.5, 0.875, 0.75, 0.625, 0.75, 0.375, 0.0, 0.625, 0.0, 0.625, 0.25, 0.375, 0.25, 0.375, 0.25, 0.625, 0.25, 0.625, 0.5, 0.375, 0.5, 0.375, 0.5, 0.625, 0.5, 0.625, 0.75, 0.375, 0.75, 0.375, 0.75, 0.625, 0.75, 0.625, 1.0, 0.375, 1.0, 0.125, 0.5, 0.375, 0.5, 0.375, 0.75, 0.125, 0.75, 0.625, 0.5, 0.875, 0.5, 0.875, 0.75, 0.625, 0.75, 0.6604, 0.6371, 0.6669, 0.6319, 0.7094, 0.6566, 0.7327, 0.5795, 0.7124, 0.5394, 0.6539, 0.6244, 0.6362, 0.5899, 0.0, 0.0, 0.0, 0.0, 0.0, 0.0, 0.0, 0.0, 0.0, 0.0, 0.0, 0.0, 0.0, 0.0, 0.0, 0.0, 0.0, 0.0, 0.0, 0.0, 0.0, 0.0, 0.0, 0.0, 0.0, 0.0, 0.0, 0.0, 0.0, 0.0, 0.0, 0.0, 0.0, 0.0, 0.0, 0.0, 0.0, 0.0, 0.0, 0.0, 0.0, 0.0, 0.0, 0.0])
me_cube.materials.append(mat_material)
me_cube.use_mirror_vertex_groups = False
me_cube.update()

# ---- objects
ob_cube = bpy.data.objects.new('Cube', me_cube)

# ---- transforms, parenting, visibility, modifiers, constraints
ob_cube.location = (0.0, 0.0, 0.0)
ob_cube.scale = (20.0, 20.0, 1.0)
ob_cube.lock_rotations_4d = False
ob_cube.empty_display_type = 'ARROWS'
ob_cube.lineart.crease_threshold = 0.0

# ---- collection membership
col_collection.objects.link(ob_cube)

# ---- scene / render settings (as saved in the file)
scene.frame_start = 1; scene.frame_end = 250; scene.frame_set(1)
scene.render.engine = 'BLENDER_EEVEE_NEXT'
bpy.context.view_layer.update()

# ---- added for rendering (the .blend has no active camera and no usable light): camera, sun
cam_auto = bpy.data.cameras.new('AutoCamera')
cam_auto.lens = 50.0
cam_auto.sensor_width = 36.0
cam_auto.clip_end = 1292.27
ob_auto_camera = bpy.data.objects.new('AutoCamera', cam_auto)
scene.collection.objects.link(ob_auto_camera)
ob_auto_camera.location = (73.5455, -88.9774, 55.8561)
ob_auto_camera.rotation_euler = (1.09748, -7.21219e-08, 0.694738)
scene.camera = ob_auto_camera
light_auto_sun = bpy.data.lights.new('AutoSun', 'SUN')
light_auto_sun.energy = 3.0
light_auto_sun.angle = 0.0523599
ob_auto_sun = bpy.data.objects.new('AutoSun', light_auto_sun)
scene.collection.objects.link(ob_auto_sun)
ob_auto_sun.rotation_euler = (0.872665, 0.174533, 0.523599)
bpy.context.view_layer.update()
